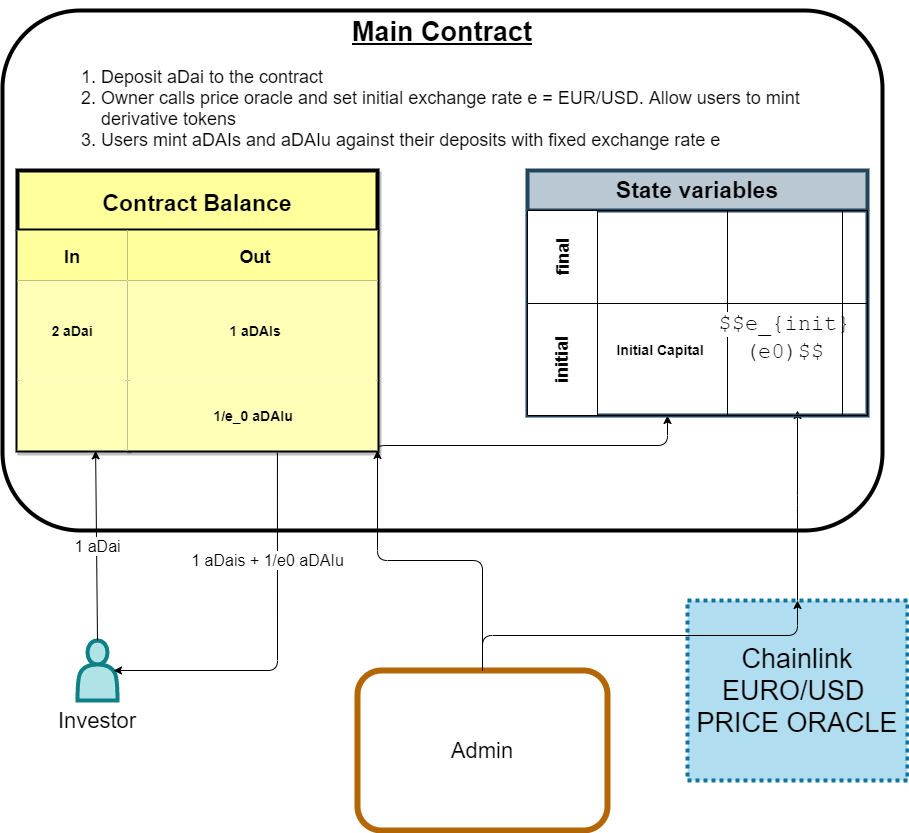

The diagram above was exported from draw.io. Its source (the exported page's mxGraphModel, read from the mxfile embedded in the PNG):
<mxGraphModel dx="1422" dy="1837" grid="1" gridSize="10" guides="1" tooltips="1" connect="1" arrows="1" fold="1" page="1" pageScale="1" pageWidth="850" pageHeight="1100" math="1" shadow="0">
  <root>
    <mxCell id="0" />
    <mxCell id="1" parent="0" />
    <mxCell id="4XUhLhnA6siuGQTpz5Ow-35" value="&lt;span style=&quot;font-size: 27px&quot;&gt;Chainlink EURO/USD &lt;br&gt;PRICE ORACLE&lt;/span&gt;" style="rounded=0;whiteSpace=wrap;html=1;shadow=0;dashed=1;dashPattern=1 1;labelBackgroundColor=none;strokeWidth=4;align=center;strokeColor=#10739e;glass=0;sketch=0;fillColor=#b1ddf0;fontSize=27;" parent="1" vertex="1">
      <mxGeometry x="690" y="280" width="220" height="180" as="geometry" />
    </mxCell>
    <mxCell id="G5pyGGpDoqd2RvzIEwfP-1" value="" style="shape=actor;whiteSpace=wrap;html=1;rounded=0;shadow=0;glass=0;labelBackgroundColor=none;sketch=0;strokeWidth=4;fillColor=#b0e3e6;fontSize=27;align=center;strokeColor=#0e8088;" parent="1" vertex="1">
      <mxGeometry x="80" y="320" width="40" height="60" as="geometry" />
    </mxCell>
    <mxCell id="uuhmvlGmtuIwiNIzIhra-4" value="" style="endArrow=classic;html=1;fontSize=27;fontColor=#000000;entryX=0.9;entryY=0.5;entryDx=0;entryDy=0;exitX=0.722;exitY=1.029;exitDx=0;exitDy=0;entryPerimeter=0;exitPerimeter=0;" parent="1" source="4XUhLhnA6siuGQTpz5Ow-8" target="G5pyGGpDoqd2RvzIEwfP-1" edge="1">
      <mxGeometry relative="1" as="geometry">
        <mxPoint x="290" y="60" as="sourcePoint" />
        <mxPoint x="390" y="60" as="targetPoint" />
        <Array as="points">
          <mxPoint x="280" y="350" />
        </Array>
      </mxGeometry>
    </mxCell>
    <mxCell id="uuhmvlGmtuIwiNIzIhra-5" value="1 aDais + 1/e0 aDAIu" style="edgeLabel;resizable=0;html=1;align=center;verticalAlign=middle;fontSize=16;" parent="uuhmvlGmtuIwiNIzIhra-4" connectable="0" vertex="1">
      <mxGeometry relative="1" as="geometry">
        <mxPoint x="-10.039999999999992" y="-83.69" as="offset" />
      </mxGeometry>
    </mxCell>
    <mxCell id="uuhmvlGmtuIwiNIzIhra-6" value="" style="endArrow=classic;html=1;fontSize=27;fontColor=#000000;exitX=0.5;exitY=0;exitDx=0;exitDy=0;entryX=0.217;entryY=1.005;entryDx=0;entryDy=0;entryPerimeter=0;" parent="1" source="G5pyGGpDoqd2RvzIEwfP-1" target="4XUhLhnA6siuGQTpz5Ow-8" edge="1">
      <mxGeometry relative="1" as="geometry">
        <mxPoint x="250" y="220" as="sourcePoint" />
        <mxPoint x="390" y="60" as="targetPoint" />
      </mxGeometry>
    </mxCell>
    <mxCell id="uuhmvlGmtuIwiNIzIhra-7" value="1 aDai" style="edgeLabel;resizable=0;html=1;align=center;verticalAlign=middle;fontSize=16;" parent="uuhmvlGmtuIwiNIzIhra-6" connectable="0" vertex="1">
      <mxGeometry relative="1" as="geometry" />
    </mxCell>
    <mxCell id="4XUhLhnA6siuGQTpz5Ow-33" value="&lt;h1&gt;&lt;font style=&quot;font-size: 27px&quot;&gt;&lt;u&gt;Main Contract&lt;/u&gt;&lt;/font&gt;&lt;/h1&gt;&lt;p style=&quot;font-size: 19px&quot;&gt;&lt;/p&gt;&lt;ol style=&quot;font-size: 18px&quot;&gt;&lt;li style=&quot;text-align: left&quot;&gt;&lt;font style=&quot;font-size: 18px&quot;&gt;Deposit aDai to the contract&lt;/font&gt;&lt;/li&gt;&lt;li style=&quot;text-align: left&quot;&gt;&lt;font style=&quot;font-size: 18px&quot;&gt;Owner calls price oracle and set initial exchange rate e = EUR/USD. Allow users to mint derivative tokens&lt;/font&gt;&lt;/li&gt;&lt;li style=&quot;text-align: left&quot;&gt;&lt;font style=&quot;font-size: 18px&quot;&gt;Users mint aDAIs and aDAIu against their deposits with fixed exchange rate e&lt;/font&gt;&lt;/li&gt;&lt;/ol&gt;&lt;p&gt;&lt;/p&gt;" style="text;html=1;strokeColor=none;fillColor=none;spacing=5;spacingTop=-20;whiteSpace=wrap;overflow=hidden;rounded=0;shadow=1;dashed=1;dashPattern=1 1;labelBackgroundColor=none;fontColor=#000000;align=center;" parent="1" vertex="1">
      <mxGeometry x="60" y="-310" width="770" height="150" as="geometry" />
    </mxCell>
    <mxCell id="uuhmvlGmtuIwiNIzIhra-39" value="" style="rounded=1;whiteSpace=wrap;html=1;shadow=0;glass=1;labelBackgroundColor=none;sketch=0;strokeWidth=4;gradientColor=none;fontSize=15;align=center;fillColor=none;" parent="1" vertex="1">
      <mxGeometry x="5" y="-310" width="880" height="520" as="geometry" />
    </mxCell>
    <mxCell id="jAntQp2-VzLY4A2VR2Bl-2" value="Admin" style="rounded=1;whiteSpace=wrap;html=1;shadow=0;glass=1;labelBackgroundColor=none;sketch=0;strokeWidth=6;fontFamily=Helvetica;fontSize=22;align=center;strokeColor=#b46504;fillColor=none;" parent="1" vertex="1">
      <mxGeometry x="360" y="350" width="250" height="160" as="geometry" />
    </mxCell>
    <mxCell id="jAntQp2-VzLY4A2VR2Bl-11" value="" style="edgeStyle=elbowEdgeStyle;elbow=vertical;endArrow=classic;html=1;fontFamily=Helvetica;fontSize=22;fontColor=#000000;exitX=0.999;exitY=1.029;exitDx=0;exitDy=0;exitPerimeter=0;" parent="1" source="4XUhLhnA6siuGQTpz5Ow-8" edge="1">
      <mxGeometry width="50" height="50" relative="1" as="geometry">
        <mxPoint x="350" y="130" as="sourcePoint" />
        <mxPoint x="670" y="95" as="targetPoint" />
        <Array as="points">
          <mxPoint x="550" y="125" />
        </Array>
      </mxGeometry>
    </mxCell>
    <mxCell id="4XUhLhnA6siuGQTpz5Ow-1" value="Contract Balance" style="shape=table;startSize=60;container=1;collapsible=1;childLayout=tableLayout;fixedRows=1;rowLines=0;fontStyle=1;align=center;resizeLast=1;rounded=0;shadow=1;strokeWidth=4;fillColor=#FFFF9C;fontSize=23;" parent="1" vertex="1">
      <mxGeometry x="20" y="-150" width="360" height="280" as="geometry">
        <mxRectangle x="190" y="-190" width="80" height="60" as="alternateBounds" />
      </mxGeometry>
    </mxCell>
    <mxCell id="4XUhLhnA6siuGQTpz5Ow-2" value="" style="shape=partialRectangle;collapsible=0;dropTarget=0;pointerEvents=0;fillColor=none;top=0;left=0;bottom=1;right=0;points=[[0,0.5],[1,0.5]];portConstraint=eastwest;" parent="4XUhLhnA6siuGQTpz5Ow-1" vertex="1">
      <mxGeometry y="60" width="360" height="50" as="geometry" />
    </mxCell>
    <mxCell id="4XUhLhnA6siuGQTpz5Ow-3" value="In" style="shape=partialRectangle;connectable=0;top=0;left=0;bottom=0;right=0;fontStyle=1;overflow=hidden;strokeColor=#0e8088;fillColor=#FFFF9C;align=center;fontSize=18;strokeWidth=14;" parent="4XUhLhnA6siuGQTpz5Ow-2" vertex="1">
      <mxGeometry width="110" height="50" as="geometry" />
    </mxCell>
    <mxCell id="4XUhLhnA6siuGQTpz5Ow-4" value="Out" style="shape=partialRectangle;connectable=0;top=0;left=0;bottom=0;right=0;align=center;spacingLeft=6;fontStyle=1;overflow=hidden;fillColor=#FFFF9C;fontSize=18;" parent="4XUhLhnA6siuGQTpz5Ow-2" vertex="1">
      <mxGeometry x="110" width="250" height="50" as="geometry" />
    </mxCell>
    <mxCell id="4XUhLhnA6siuGQTpz5Ow-5" value="" style="shape=partialRectangle;collapsible=0;dropTarget=0;pointerEvents=0;fillColor=none;top=0;left=0;bottom=0;right=0;points=[[0,0.5],[1,0.5]];portConstraint=eastwest;" parent="4XUhLhnA6siuGQTpz5Ow-1" vertex="1">
      <mxGeometry y="110" width="360" height="100" as="geometry" />
    </mxCell>
    <mxCell id="4XUhLhnA6siuGQTpz5Ow-6" value="2 aDai" style="shape=partialRectangle;connectable=0;top=0;left=0;bottom=0;right=0;editable=1;overflow=hidden;fontStyle=1;strokeColor=#0e8088;fillColor=#FFFFB8;fontSize=14;" parent="4XUhLhnA6siuGQTpz5Ow-5" vertex="1">
      <mxGeometry width="110" height="100" as="geometry" />
    </mxCell>
    <mxCell id="4XUhLhnA6siuGQTpz5Ow-7" value="1 aDAIs" style="shape=partialRectangle;connectable=0;top=0;left=0;bottom=0;right=0;align=center;spacingLeft=6;overflow=hidden;dashed=1;dashPattern=1 1;fontStyle=1;fillColor=#FFFFB8;fontSize=14;" parent="4XUhLhnA6siuGQTpz5Ow-5" vertex="1">
      <mxGeometry x="110" width="250" height="100" as="geometry" />
    </mxCell>
    <mxCell id="4XUhLhnA6siuGQTpz5Ow-8" value="" style="shape=partialRectangle;collapsible=0;dropTarget=0;pointerEvents=0;fillColor=none;top=0;left=0;bottom=0;right=0;points=[[0,0.5],[1,0.5]];portConstraint=eastwest;" parent="4XUhLhnA6siuGQTpz5Ow-1" vertex="1">
      <mxGeometry y="210" width="360" height="70" as="geometry" />
    </mxCell>
    <mxCell id="4XUhLhnA6siuGQTpz5Ow-9" value="" style="shape=partialRectangle;connectable=0;top=0;left=0;bottom=0;right=0;editable=1;overflow=hidden;strokeColor=#10739e;fillColor=#FFFFB8;" parent="4XUhLhnA6siuGQTpz5Ow-8" vertex="1">
      <mxGeometry width="110" height="70" as="geometry" />
    </mxCell>
    <mxCell id="4XUhLhnA6siuGQTpz5Ow-10" value="1/e_0 aDAIu " style="shape=partialRectangle;connectable=0;top=0;left=0;bottom=0;right=0;align=center;spacingLeft=6;overflow=hidden;labelBackgroundColor=none;fontStyle=1;fillColor=#FFFFB8;fontSize=14;fontFamily=Helvetica;" parent="4XUhLhnA6siuGQTpz5Ow-8" vertex="1">
      <mxGeometry x="110" width="250" height="70" as="geometry" />
    </mxCell>
    <mxCell id="jAntQp2-VzLY4A2VR2Bl-14" value="" style="edgeStyle=elbowEdgeStyle;elbow=vertical;endArrow=classic;html=1;fontFamily=Helvetica;fontSize=22;fontColor=#000000;exitX=0.5;exitY=0;exitDx=0;exitDy=0;" parent="1" source="4XUhLhnA6siuGQTpz5Ow-35" edge="1">
      <mxGeometry width="50" height="50" relative="1" as="geometry">
        <mxPoint x="610" y="300" as="sourcePoint" />
        <mxPoint x="800" y="90" as="targetPoint" />
      </mxGeometry>
    </mxCell>
    <mxCell id="jAntQp2-VzLY4A2VR2Bl-15" value="" style="edgeStyle=elbowEdgeStyle;elbow=vertical;endArrow=classic;html=1;fontFamily=Helvetica;fontSize=22;fontColor=#000000;" parent="1" source="jAntQp2-VzLY4A2VR2Bl-2" edge="1">
      <mxGeometry width="50" height="50" relative="1" as="geometry">
        <mxPoint x="350" y="130" as="sourcePoint" />
        <mxPoint x="380" y="130" as="targetPoint" />
      </mxGeometry>
    </mxCell>
    <mxCell id="jAntQp2-VzLY4A2VR2Bl-17" value="" style="edgeStyle=elbowEdgeStyle;elbow=vertical;endArrow=classic;html=1;fontFamily=Helvetica;fontSize=22;fontColor=#000000;exitX=0.5;exitY=0;exitDx=0;exitDy=0;" parent="1" source="jAntQp2-VzLY4A2VR2Bl-2" edge="1">
      <mxGeometry width="50" height="50" relative="1" as="geometry">
        <mxPoint x="350" y="130" as="sourcePoint" />
        <mxPoint x="800" y="280" as="targetPoint" />
      </mxGeometry>
    </mxCell>
    <mxCell id="uuhmvlGmtuIwiNIzIhra-24" value="State variables" style="shape=table;childLayout=tableLayout;rowLines=0;columnLines=0;startSize=40;html=1;whiteSpace=wrap;collapsible=0;recursiveResize=0;expand=0;pointerEvents=0;fontStyle=1;align=center;rounded=0;shadow=0;glass=0;labelBackgroundColor=none;sketch=0;strokeWidth=4;fontSize=23;strokeColor=#23445d;fillColor=#BAC8D3;" parent="1" vertex="1">
      <mxGeometry x="530" y="-150" width="340" height="245" as="geometry" />
    </mxCell>
    <mxCell id="uuhmvlGmtuIwiNIzIhra-29" value="&lt;font style=&quot;font-size: 18px&quot;&gt;final&lt;/font&gt;" style="swimlane;horizontal=0;points=[[0,0.5],[1,0.5]];portConstraint=eastwest;startSize=70;html=1;whiteSpace=wrap;collapsible=0;recursiveResize=0;expand=0;pointerEvents=0;" parent="uuhmvlGmtuIwiNIzIhra-24" vertex="1">
      <mxGeometry y="40" width="340" height="93" as="geometry" />
    </mxCell>
    <mxCell id="uuhmvlGmtuIwiNIzIhra-30" value="" style="swimlane;connectable=0;startSize=0;html=1;whiteSpace=wrap;collapsible=0;recursiveResize=0;expand=0;pointerEvents=0;align=center;" parent="uuhmvlGmtuIwiNIzIhra-29" vertex="1">
      <mxGeometry x="70" width="130" height="93" as="geometry" />
    </mxCell>
    <mxCell id="uuhmvlGmtuIwiNIzIhra-31" value="" style="swimlane;connectable=0;startSize=0;html=1;whiteSpace=wrap;collapsible=0;recursiveResize=0;expand=0;pointerEvents=0;align=center;" parent="uuhmvlGmtuIwiNIzIhra-29" vertex="1">
      <mxGeometry x="200" width="115" height="93" as="geometry" />
    </mxCell>
    <mxCell id="uuhmvlGmtuIwiNIzIhra-32" value="" style="swimlane;connectable=0;startSize=0;html=1;whiteSpace=wrap;collapsible=0;recursiveResize=0;expand=0;pointerEvents=0;" parent="uuhmvlGmtuIwiNIzIhra-29" vertex="1">
      <mxGeometry x="315" width="25" height="93" as="geometry" />
    </mxCell>
    <mxCell id="uuhmvlGmtuIwiNIzIhra-33" value="&lt;font style=&quot;font-size: 18px&quot;&gt;initial&lt;/font&gt;" style="swimlane;horizontal=0;points=[[0,0.5],[1,0.5]];portConstraint=eastwest;startSize=70;html=1;whiteSpace=wrap;collapsible=0;recursiveResize=0;expand=0;pointerEvents=0;" parent="uuhmvlGmtuIwiNIzIhra-24" vertex="1">
      <mxGeometry y="133" width="340" height="112" as="geometry" />
    </mxCell>
    <mxCell id="uuhmvlGmtuIwiNIzIhra-34" value="&lt;div style=&quot;font-size: 14px;&quot;&gt;&lt;br style=&quot;font-size: 14px;&quot;&gt;&lt;br style=&quot;font-size: 14px;&quot;&gt;&lt;span style=&quot;font-size: 14px;&quot;&gt;Initial Capital&amp;nbsp;&lt;/span&gt;&lt;br style=&quot;font-size: 14px;&quot;&gt;&lt;/div&gt;" style="swimlane;connectable=0;startSize=0;html=1;whiteSpace=wrap;collapsible=0;recursiveResize=0;expand=0;pointerEvents=0;align=center;verticalAlign=top;textDirection=ltr;fontSize=14;" parent="uuhmvlGmtuIwiNIzIhra-33" vertex="1">
      <mxGeometry x="70" width="130" height="112" as="geometry" />
    </mxCell>
    <mxCell id="uuhmvlGmtuIwiNIzIhra-35" value="&lt;span style=&quot;font-family: &amp;#34;courier new&amp;#34; , &amp;#34;courier&amp;#34; , monospace ; font-weight: 400 ; text-align: left ; background-color: rgb(255 , 255 , 255)&quot;&gt;$$e_{init}(e0)$$&lt;/span&gt;" style="swimlane;connectable=0;startSize=0;html=1;whiteSpace=wrap;collapsible=0;recursiveResize=0;expand=0;pointerEvents=0;fontSize=22;horizontal=1;textDirection=ltr;verticalAlign=top;" parent="uuhmvlGmtuIwiNIzIhra-33" vertex="1">
      <mxGeometry x="200" width="115" height="112" as="geometry" />
    </mxCell>
    <mxCell id="uuhmvlGmtuIwiNIzIhra-36" value="" style="swimlane;connectable=0;startSize=0;html=1;whiteSpace=wrap;collapsible=0;recursiveResize=0;expand=0;pointerEvents=0;" parent="uuhmvlGmtuIwiNIzIhra-33" vertex="1">
      <mxGeometry x="315" width="25" height="112" as="geometry" />
    </mxCell>
    <mxCell id="kONQDVaUHQGAATV9A70o-1" value="Investor" style="text;html=1;strokeColor=none;fillColor=none;align=center;verticalAlign=middle;whiteSpace=wrap;rounded=0;shadow=0;glass=1;labelBackgroundColor=none;sketch=0;fontFamily=Helvetica;fontSize=22;fontColor=#000000;" parent="1" vertex="1">
      <mxGeometry x="80" y="390" width="40" height="20" as="geometry" />
    </mxCell>
  </root>
</mxGraphModel>